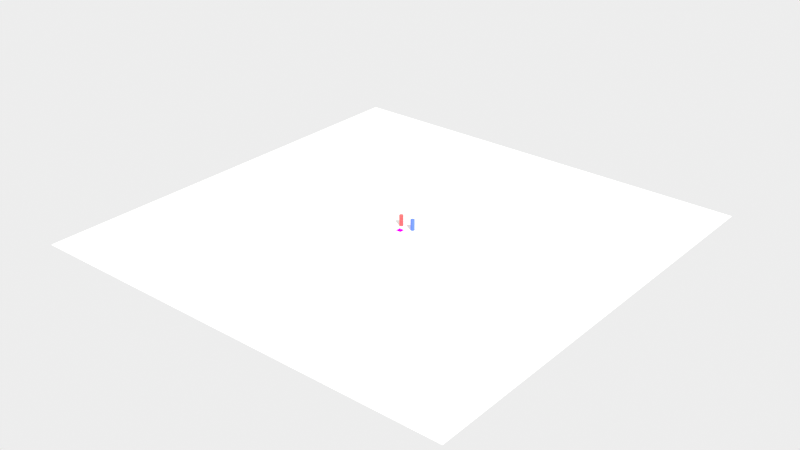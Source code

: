 # Source: scene.blend  (saved by Blender 5.2.45; exported with 4.5.12 LTS)
import bpy
from mathutils import Matrix  # noqa: F401  (used for matrix-valued properties, if any)

bpy.ops.wm.read_factory_settings(use_empty=True)
scene = bpy.context.scene
scene.name = 'Scene'

# ---- collections
col_collection = bpy.data.collections.new('Collection'); scene.collection.children.link(col_collection)

# ---- images (referenced by path relative to the original .blend; pixels are not part of the script)
import os
ASSET_DIR = os.environ.get("B2B_ASSET_DIR", "")  # directory of the original .blend (textures are referenced by path, not embedded)
HERE = os.path.dirname(os.path.abspath(__file__))  # packed textures are extracted next to this script under _unpacked/

def load_image(name, relpath, width, height, colorspace="sRGB"):
    """Load a texture the original file referenced (path relative to the .blend, or extracted next to this script)."""
    p = next((c for c in (os.path.join(HERE, relpath), os.path.join(ASSET_DIR, relpath)) if relpath and os.path.exists(c)), "")
    if p:
        img = bpy.data.images.load(p, check_existing=True)
        img.name = name
    else:  # same state as the original file: an image datablock whose file is absent (Cycles renders it pink)
        img = bpy.data.images.new(name, width, height)
        img.source = "FILE"
        img.filepath = "//" + (relpath or name)
    img.colorspace_settings.name = colorspace
    return img
img_marker_1_png = load_image('marker_1.png', 'marker_1.png', 1024, 1024, 'Non-Color')

# ---- materials (node trees are filled in below, after node groups)
mat_markermat = bpy.data.materials.new('MarkerMat')
mat_deskmat = bpy.data.materials.new('DeskMat')
mat_bottle_red_mat = bpy.data.materials.new('bottle_red_mat')
mat_bottle_blue_mat = bpy.data.materials.new('bottle_blue_mat')

# ---- material node trees
mat_markermat.use_nodes = True; mat_markermat.node_tree.nodes.clear()
_N = mat_markermat.node_tree.nodes; _L = mat_markermat.node_tree.links
n0 = _N.new('ShaderNodeTexImage'); n0.name = 'Image Texture'; n0.location = (0, 0)
n0.image = img_marker_1_png
n0.interpolation = 'Closest'
n1 = _N.new('ShaderNodeEmission'); n1.name = 'Emission'; n1.location = (0, 0)
n2 = _N.new('ShaderNodeOutputMaterial'); n2.name = 'Material Output'; n2.location = (0, 0)
_L.new(n0.outputs[0], n1.inputs[0])
_L.new(n1.outputs[0], n2.inputs[0])
n2.is_active_output = True
mat_deskmat.use_nodes = True; mat_deskmat.node_tree.nodes.clear()
_N = mat_deskmat.node_tree.nodes; _L = mat_deskmat.node_tree.links
n0 = _N.new('ShaderNodeBsdfPrincipled'); n0.name = 'Principled BSDF'; n0.location = (-200, 100)
n0.inputs[0].default_value = (0.9, 0.9, 0.88, 1.0)
n0.inputs[2].default_value = 0.2
n0.inputs[10].default_value = 0.005
n1 = _N.new('ShaderNodeOutputMaterial'); n1.name = 'Material Output'; n1.location = (200, 100)
_L.new(n0.outputs[0], n1.inputs[0])
n1.is_active_output = True
mat_bottle_red_mat.use_nodes = True; mat_bottle_red_mat.node_tree.nodes.clear()
_N = mat_bottle_red_mat.node_tree.nodes; _L = mat_bottle_red_mat.node_tree.links
n0 = _N.new('ShaderNodeBsdfPrincipled'); n0.name = 'Principled BSDF'; n0.location = (-200, 100)
n0.inputs[0].default_value = (0.85, 0.1, 0.1, 1.0)
n0.inputs[2].default_value = 0.3
n0.inputs[10].default_value = 0.005
n1 = _N.new('ShaderNodeOutputMaterial'); n1.name = 'Material Output'; n1.location = (200, 100)
_L.new(n0.outputs[0], n1.inputs[0])
n1.is_active_output = True
mat_bottle_blue_mat.use_nodes = True; mat_bottle_blue_mat.node_tree.nodes.clear()
_N = mat_bottle_blue_mat.node_tree.nodes; _L = mat_bottle_blue_mat.node_tree.links
n0 = _N.new('ShaderNodeBsdfPrincipled'); n0.name = 'Principled BSDF'; n0.location = (-200, 100)
n0.inputs[0].default_value = (0.1, 0.2, 0.85, 1.0)
n0.inputs[2].default_value = 0.3
n0.inputs[10].default_value = 0.005
n1 = _N.new('ShaderNodeOutputMaterial'); n1.name = 'Material Output'; n1.location = (200, 100)
_L.new(n0.outputs[0], n1.inputs[0])
n1.is_active_output = True

# ---- world
world_world_001 = bpy.data.worlds.new('World.001'); scene.world = world_world_001
world_world_001.use_nodes = True; world_world_001.node_tree.nodes.clear()
_N = world_world_001.node_tree.nodes; _L = world_world_001.node_tree.links
n0 = _N.new('ShaderNodeBackground'); n0.name = 'Background'; n0.location = (-200, 100)
n0.inputs[0].default_value = (0.85, 0.85, 0.85, 1.0)
n1 = _N.new('ShaderNodeOutputWorld'); n1.name = 'World Output'; n1.location = (200, 100)
_L.new(n0.outputs[0], n1.inputs[0])
n1.is_active_output = True

# ---- cameras
cam_realsense_d415 = bpy.data.cameras.new('RealSense_D415')
cam_realsense_d415.sensor_fit = 'HORIZONTAL'
cam_realsense_d415.clip_start = 0.05
cam_realsense_d415.clip_end = 20.0
cam_realsense_d415.lens = 26.02

# ---- lights
light_sun = bpy.data.lights.new('Sun', 'SUN')
light_sun.energy = 3.5

# ---- meshes
me_markermesh = bpy.data.meshes.new('MarkerMesh')
me_markermesh.from_pydata([(-0.062, -0.062, 0.001), (0.062, -0.062, 0.001), (0.062, 0.062, 0.001), (-0.062, 0.062, 0.001)], [], [(0, 1, 2, 3)])
_uv = me_markermesh.uv_layers.new(name='UVMap')
_uv.uv.foreach_set('vector', [0.0, 0.0, 1.0, 0.0, 1.0, 1.0, 0.0, 1.0])
me_markermesh.materials.append(mat_markermat)
me_markermesh.update()
me_plane = bpy.data.meshes.new('Plane')
me_plane.from_pydata([(-5.0, -5.0, 0.0), (5.0, -5.0, 0.0), (-5.0, 5.0, 0.0), (5.0, 5.0, 0.0)], [], [(0, 1, 3, 2)])
_uv = me_plane.uv_layers.new(name='UVMap')
_uv.uv.foreach_set('vector', [0.0, 0.0, 1.0, 0.0, 1.0, 1.0, 0.0, 1.0])
me_plane.materials.append(mat_deskmat)
me_plane.update()
me_cylinder = bpy.data.meshes.new('Cylinder')
me_cylinder.from_pydata([(0.0, 0.045, -0.1205), (0.0, 0.045, 0.1205), (0.004411, 0.04478, -0.1205), (0.004411, 0.04478, 0.1205), (0.008779, 0.04414, -0.1205), (0.008779, 0.04414, 0.1205), (0.01306, 0.04306, -0.1205), (0.01306, 0.04306, 0.1205), (0.01722, 0.04157, -0.1205), (0.01722, 0.04157, 0.1205), (0.02121, 0.03969, -0.1205), (0.02121, 0.03969, 0.1205), (0.025, 0.03742, -0.1205), (0.025, 0.03742, 0.1205), (0.02855, 0.03479, -0.1205), (0.02855, 0.03479, 0.1205), (0.03182, 0.03182, -0.1205), (0.03182, 0.03182, 0.1205), (0.03479, 0.02855, -0.1205), (0.03479, 0.02855, 0.1205), (0.03742, 0.025, -0.1205), (0.03742, 0.025, 0.1205), (0.03969, 0.02121, -0.1205), (0.03969, 0.02121, 0.1205), (0.04157, 0.01722, -0.1205), (0.04157, 0.01722, 0.1205), (0.04306, 0.01306, -0.1205), (0.04306, 0.01306, 0.1205), (0.04414, 0.008779, -0.1205), (0.04414, 0.008779, 0.1205), (0.04478, 0.004411, -0.1205), (0.04478, 0.004411, 0.1205), (0.045, 0.0, -0.1205), (0.045, 0.0, 0.1205), (0.04478, -0.004411, -0.1205), (0.04478, -0.004411, 0.1205), (0.04414, -0.008779, -0.1205), (0.04414, -0.008779, 0.1205), (0.04306, -0.01306, -0.1205), (0.04306, -0.01306, 0.1205), (0.04157, -0.01722, -0.1205), (0.04157, -0.01722, 0.1205), (0.03969, -0.02121, -0.1205), (0.03969, -0.02121, 0.1205), (0.03742, -0.025, -0.1205), (0.03742, -0.025, 0.1205), (0.03479, -0.02855, -0.1205), (0.03479, -0.02855, 0.1205), (0.03182, -0.03182, -0.1205), (0.03182, -0.03182, 0.1205), (0.02855, -0.03479, -0.1205), (0.02855, -0.03479, 0.1205), (0.025, -0.03742, -0.1205), (0.025, -0.03742, 0.1205), (0.02121, -0.03969, -0.1205), (0.02121, -0.03969, 0.1205), (0.01722, -0.04157, -0.1205), (0.01722, -0.04157, 0.1205), (0.01306, -0.04306, -0.1205), (0.01306, -0.04306, 0.1205), (0.008779, -0.04414, -0.1205), (0.008779, -0.04414, 0.1205), (0.004411, -0.04478, -0.1205), (0.004411, -0.04478, 0.1205), (0.0, -0.045, -0.1205), (0.0, -0.045, 0.1205), (-0.004411, -0.04478, -0.1205), (-0.004411, -0.04478, 0.1205), (-0.008779, -0.04414, -0.1205), (-0.008779, -0.04414, 0.1205), (-0.01306, -0.04306, -0.1205), (-0.01306, -0.04306, 0.1205), (-0.01722, -0.04157, -0.1205), (-0.01722, -0.04157, 0.1205), (-0.02121, -0.03969, -0.1205), (-0.02121, -0.03969, 0.1205), (-0.025, -0.03742, -0.1205), (-0.025, -0.03742, 0.1205), (-0.02855, -0.03479, -0.1205), (-0.02855, -0.03479, 0.1205), (-0.03182, -0.03182, -0.1205), (-0.03182, -0.03182, 0.1205), (-0.03479, -0.02855, -0.1205), (-0.03479, -0.02855, 0.1205), (-0.03742, -0.025, -0.1205), (-0.03742, -0.025, 0.1205), (-0.03969, -0.02121, -0.1205), (-0.03969, -0.02121, 0.1205), (-0.04157, -0.01722, -0.1205), (-0.04157, -0.01722, 0.1205), (-0.04306, -0.01306, -0.1205), (-0.04306, -0.01306, 0.1205), (-0.04414, -0.008779, -0.1205), (-0.04414, -0.008779, 0.1205), (-0.04478, -0.004411, -0.1205), (-0.04478, -0.004411, 0.1205), (-0.045, 0.0, -0.1205), (-0.045, 0.0, 0.1205), (-0.04478, 0.004411, -0.1205), (-0.04478, 0.004411, 0.1205), (-0.04414, 0.008779, -0.1205), (-0.04414, 0.008779, 0.1205), (-0.04306, 0.01306, -0.1205), (-0.04306, 0.01306, 0.1205), (-0.04157, 0.01722, -0.1205), (-0.04157, 0.01722, 0.1205), (-0.03969, 0.02121, -0.1205), (-0.03969, 0.02121, 0.1205), (-0.03742, 0.025, -0.1205), (-0.03742, 0.025, 0.1205), (-0.03479, 0.02855, -0.1205), (-0.03479, 0.02855, 0.1205), (-0.03182, 0.03182, -0.1205), (-0.03182, 0.03182, 0.1205), (-0.02855, 0.03479, -0.1205), (-0.02855, 0.03479, 0.1205), (-0.025, 0.03742, -0.1205), (-0.025, 0.03742, 0.1205), (-0.02121, 0.03969, -0.1205), (-0.02121, 0.03969, 0.1205), (-0.01722, 0.04157, -0.1205), (-0.01722, 0.04157, 0.1205), (-0.01306, 0.04306, -0.1205), (-0.01306, 0.04306, 0.1205), (-0.008779, 0.04414, -0.1205), (-0.008779, 0.04414, 0.1205), (-0.004411, 0.04478, -0.1205), (-0.004411, 0.04478, 0.1205)], [], [(0, 1, 3, 2), (2, 3, 5, 4), (4, 5, 7, 6), (6, 7, 9, 8), (8, 9, 11, 10), (10, 11, 13, 12), (12, 13, 15, 14), (14, 15, 17, 16), (16, 17, 19, 18), (18, 19, 21, 20), (20, 21, 23, 22), (22, 23, 25, 24), (24, 25, 27, 26), (26, 27, 29, 28), (28, 29, 31, 30), (30, 31, 33, 32), (32, 33, 35, 34), (34, 35, 37, 36), (36, 37, 39, 38), (38, 39, 41, 40), (40, 41, 43, 42), (42, 43, 45, 44), (44, 45, 47, 46), (46, 47, 49, 48), (48, 49, 51, 50), (50, 51, 53, 52), (52, 53, 55, 54), (54, 55, 57, 56), (56, 57, 59, 58), (58, 59, 61, 60), (60, 61, 63, 62), (62, 63, 65, 64), (64, 65, 67, 66), (66, 67, 69, 68), (68, 69, 71, 70), (70, 71, 73, 72), (72, 73, 75, 74), (74, 75, 77, 76), (76, 77, 79, 78), (78, 79, 81, 80), (80, 81, 83, 82), (82, 83, 85, 84), (84, 85, 87, 86), (86, 87, 89, 88), (88, 89, 91, 90), (90, 91, 93, 92), (92, 93, 95, 94), (94, 95, 97, 96), (96, 97, 99, 98), (98, 99, 101, 100), (100, 101, 103, 102), (102, 103, 105, 104), (104, 105, 107, 106), (106, 107, 109, 108), (108, 109, 111, 110), (110, 111, 113, 112), (112, 113, 115, 114), (114, 115, 117, 116), (116, 117, 119, 118), (118, 119, 121, 120), (120, 121, 123, 122), (122, 123, 125, 124), (3, 1, 127, 125, 123, 121, 119, 117, 115, 113, 111, 109, 107, 105, 103, 101, 99, 97, 95, 93, 91, 89, 87, 85, 83, 81, 79, 77, 75, 73, 71, 69, 67, 65, 63, 61, 59, 57, 55, 53, 51, 49, 47, 45, 43, 41, 39, 37, 35, 33, 31, 29, 27, 25, 23, 21, 19, 17, 15, 13, 11, 9, 7, 5), (124, 125, 127, 126), (126, 127, 1, 0), (0, 2, 4, 6, 8, 10, 12, 14, 16, 18, 20, 22, 24, 26, 28, 30, 32, 34, 36, 38, 40, 42, 44, 46, 48, 50, 52, 54, 56, 58, 60, 62, 64, 66, 68, 70, 72, 74, 76, 78, 80, 82, 84, 86, 88, 90, 92, 94, 96, 98, 100, 102, 104, 106, 108, 110, 112, 114, 116, 118, 120, 122, 124, 126)])
_uv = me_cylinder.uv_layers.new(name='UVMap')
_uv.uv.foreach_set('vector', [1.0, 0.5, 1.0, 1.0, 0.9844, 1.0, 0.9844, 0.5, 0.9844, 0.5, 0.9844, 1.0, 0.9688, 1.0, 0.9688, 0.5, 0.9688, 0.5, 0.9688, 1.0, 0.9531, 1.0, 0.9531, 0.5, 0.9531, 0.5, 0.9531, 1.0, 0.9375, 1.0, 0.9375, 0.5, 0.9375, 0.5, 0.9375, 1.0, 0.9219, 1.0, 0.9219, 0.5, 0.9219, 0.5, 0.9219, 1.0, 0.9062, 1.0, 0.9062, 0.5, 0.9062, 0.5, 0.9062, 1.0, 0.8906, 1.0, 0.8906, 0.5, 0.8906, 0.5, 0.8906, 1.0, 0.875, 1.0, 0.875, 0.5, 0.875, 0.5, 0.875, 1.0, 0.8594, 1.0, 0.8594, 0.5, 0.8594, 0.5, 0.8594, 1.0, 0.8438, 1.0, 0.8438, 0.5, 0.8438, 0.5, 0.8438, 1.0, 0.8281, 1.0, 0.8281, 0.5, 0.8281, 0.5, 0.8281, 1.0, 0.8125, 1.0, 0.8125, 0.5, 0.8125, 0.5, 0.8125, 1.0, 0.7969, 1.0, 0.7969, 0.5, 0.7969, 0.5, 0.7969, 1.0, 0.7812, 1.0, 0.7812, 0.5, 0.7812, 0.5, 0.7812, 1.0, 0.7656, 1.0, 0.7656, 0.5, 0.7656, 0.5, 0.7656, 1.0, 0.75, 1.0, 0.75, 0.5, 0.75, 0.5, 0.75, 1.0, 0.7344, 1.0, 0.7344, 0.5, 0.7344, 0.5, 0.7344, 1.0, 0.7188, 1.0, 0.7188, 0.5, 0.7188, 0.5, 0.7188, 1.0, 0.7031, 1.0, 0.7031, 0.5, 0.7031, 0.5, 0.7031, 1.0, 0.6875, 1.0, 0.6875, 0.5, 0.6875, 0.5, 0.6875, 1.0, 0.6719, 1.0, 0.6719, 0.5, 0.6719, 0.5, 0.6719, 1.0, 0.6562, 1.0, 0.6562, 0.5, 0.6562, 0.5, 0.6562, 1.0, 0.6406, 1.0, 0.6406, 0.5, 0.6406, 0.5, 0.6406, 1.0, 0.625, 1.0, 0.625, 0.5, 0.625, 0.5, 0.625, 1.0, 0.6094, 1.0, 0.6094, 0.5, 0.6094, 0.5, 0.6094, 1.0, 0.5938, 1.0, 0.5938, 0.5, 0.5938, 0.5, 0.5938, 1.0, 0.5781, 1.0, 0.5781, 0.5, 0.5781, 0.5, 0.5781, 1.0, 0.5625, 1.0, 0.5625, 0.5, 0.5625, 0.5, 0.5625, 1.0, 0.5469, 1.0, 0.5469, 0.5, 0.5469, 0.5, 0.5469, 1.0, 0.5312, 1.0, 0.5312, 0.5, 0.5312, 0.5, 0.5312, 1.0, 0.5156, 1.0, 0.5156, 0.5, 0.5156, 0.5, 0.5156, 1.0, 0.5, 1.0, 0.5, 0.5, 0.5, 0.5, 0.5, 1.0, 0.4844, 1.0, 0.4844, 0.5, 0.4844, 0.5, 0.4844, 1.0, 0.4688, 1.0, 0.4688, 0.5, 0.4688, 0.5, 0.4688, 1.0, 0.4531, 1.0, 0.4531, 0.5, 0.4531, 0.5, 0.4531, 1.0, 0.4375, 1.0, 0.4375, 0.5, 0.4375, 0.5, 0.4375, 1.0, 0.4219, 1.0, 0.4219, 0.5, 0.4219, 0.5, 0.4219, 1.0, 0.4062, 1.0, 0.4062, 0.5, 0.4062, 0.5, 0.4062, 1.0, 0.3906, 1.0, 0.3906, 0.5, 0.3906, 0.5, 0.3906, 1.0, 0.375, 1.0, 0.375, 0.5, 0.375, 0.5, 0.375, 1.0, 0.3594, 1.0, 0.3594, 0.5, 0.3594, 0.5, 0.3594, 1.0, 0.3438, 1.0, 0.3438, 0.5, 0.3438, 0.5, 0.3438, 1.0, 0.3281, 1.0, 0.3281, 0.5, 0.3281, 0.5, 0.3281, 1.0, 0.3125, 1.0, 0.3125, 0.5, 0.3125, 0.5, 0.3125, 1.0, 0.2969, 1.0, 0.2969, 0.5, 0.2969, 0.5, 0.2969, 1.0, 0.2812, 1.0, 0.2812, 0.5, 0.2812, 0.5, 0.2812, 1.0, 0.2656, 1.0, 0.2656, 0.5, 0.2656, 0.5, 0.2656, 1.0, 0.25, 1.0, 0.25, 0.5, 0.25, 0.5, 0.25, 1.0, 0.2344, 1.0, 0.2344, 0.5, 0.2344, 0.5, 0.2344, 1.0, 0.2188, 1.0, 0.2188, 0.5, 0.2188, 0.5, 0.2188, 1.0, 0.2031, 1.0, 0.2031, 0.5, 0.2031, 0.5, 0.2031, 1.0, 0.1875, 1.0, 0.1875, 0.5, 0.1875, 0.5, 0.1875, 1.0, 0.1719, 1.0, 0.1719, 0.5, 0.1719, 0.5, 0.1719, 1.0, 0.1562, 1.0, 0.1562, 0.5, 0.1562, 0.5, 0.1562, 1.0, 0.1406, 1.0, 0.1406, 0.5, 0.1406, 0.5, 0.1406, 1.0, 0.125, 1.0, 0.125, 0.5, 0.125, 0.5, 0.125, 1.0, 0.1094, 1.0, 0.1094, 0.5, 0.1094, 0.5, 0.1094, 1.0, 0.09375, 1.0, 0.09375, 0.5, 0.09375, 0.5, 0.09375, 1.0, 0.07812, 1.0, 0.07812, 0.5, 0.07812, 0.5, 0.07812, 1.0, 0.0625, 1.0, 0.0625, 0.5, 0.0625, 0.5, 0.0625, 1.0, 0.04688, 1.0, 0.04688, 0.5, 0.04688, 0.5, 0.04688, 1.0, 0.03125, 1.0, 0.03125, 0.5, 0.2735, 0.4888, 0.25, 0.49, 0.2265, 0.4888, 0.2032, 0.4854, 0.1803, 0.4797, 0.1582, 0.4717, 0.1369, 0.4617, 0.1167, 0.4496, 0.09775, 0.4355, 0.08029, 0.4197, 0.06448, 0.4023, 0.05045, 0.3833, 0.03834, 0.3631, 0.02827, 0.3418, 0.02033, 0.3197, 0.01461, 0.2968, 0.01116, 0.2735, 0.01, 0.25, 0.01116, 0.2265, 0.01461, 0.2032, 0.02033, 0.1803, 0.02827, 0.1582, 0.03834, 0.1369, 0.05045, 0.1167, 0.06448, 0.09775, 0.08029, 0.08029, 0.09775, 0.06448, 0.1167, 0.05045, 0.1369, 0.03834, 0.1582, 0.02827, 0.1803, 0.02033, 0.2032, 0.01461, 0.2265, 0.01116, 0.25, 0.01, 0.2735, 0.01116, 0.2968, 0.01461, 0.3197, 0.02033, 0.3418, 0.02827, 0.3631, 0.03834, 0.3833, 0.05045, 0.4023, 0.06448, 0.4197, 0.08029, 0.4355, 0.09775, 0.4496, 0.1167, 0.4617, 0.1369, 0.4717, 0.1582, 0.4797, 0.1803, 0.4854, 0.2032, 0.4888, 0.2265, 0.49, 0.25, 0.4888, 0.2735, 0.4854, 0.2968, 0.4797, 0.3197, 0.4717, 0.3418, 0.4617, 0.3631, 0.4496, 0.3833, 0.4355, 0.4023, 0.4197, 0.4197, 0.4023, 0.4355, 0.3833, 0.4496, 0.3631, 0.4617, 0.3418, 0.4717, 0.3197, 0.4797, 0.2968, 0.4854, 0.03125, 0.5, 0.03125, 1.0, 0.01562, 1.0, 0.01562, 0.5, 0.01562, 0.5, 0.01562, 1.0, 0.0, 1.0, 0.0, 0.5, 0.75, 0.49, 0.7735, 0.4888, 0.7968, 0.4854, 0.8197, 0.4797, 0.8418, 0.4717, 0.8631, 0.4617, 0.8833, 0.4496, 0.9023, 0.4355, 0.9197, 0.4197, 0.9355, 0.4023, 0.9496, 0.3833, 0.9617, 0.3631, 0.9717, 0.3418, 0.9797, 0.3197, 0.9854, 0.2968, 0.9888, 0.2735, 0.99, 0.25, 0.9888, 0.2265, 0.9854, 0.2032, 0.9797, 0.1803, 0.9717, 0.1582, 0.9617, 0.1369, 0.9496, 0.1167, 0.9355, 0.09775, 0.9197, 0.08029, 0.9023, 0.06448, 0.8833, 0.05045, 0.8631, 0.03834, 0.8418, 0.02827, 0.8197, 0.02033, 0.7968, 0.01461, 0.7735, 0.01116, 0.75, 0.01, 0.7265, 0.01116, 0.7032, 0.01461, 0.6803, 0.02033, 0.6582, 0.02827, 0.6369, 0.03834, 0.6167, 0.05045, 0.5977, 0.06448, 0.5803, 0.08029, 0.5645, 0.09775, 0.5504, 0.1167, 0.5383, 0.1369, 0.5283, 0.1582, 0.5203, 0.1803, 0.5146, 0.2032, 0.5112, 0.2265, 0.51, 0.25, 0.5112, 0.2735, 0.5146, 0.2968, 0.5203, 0.3197, 0.5283, 0.3418, 0.5383, 0.3631, 0.5504, 0.3833, 0.5645, 0.4023, 0.5803, 0.4197, 0.5977, 0.4355, 0.6167, 0.4496, 0.6369, 0.4617, 0.6582, 0.4717, 0.6803, 0.4797, 0.7032, 0.4854, 0.7265, 0.4888])
me_cylinder.materials.append(mat_bottle_red_mat)
me_cylinder.update()
me_cylinder_001 = bpy.data.meshes.new('Cylinder.001')
me_cylinder_001.from_pydata([(0.0, 0.045, -0.1205), (0.0, 0.045, 0.1205), (0.004411, 0.04478, -0.1205), (0.004411, 0.04478, 0.1205), (0.008779, 0.04414, -0.1205), (0.008779, 0.04414, 0.1205), (0.01306, 0.04306, -0.1205), (0.01306, 0.04306, 0.1205), (0.01722, 0.04157, -0.1205), (0.01722, 0.04157, 0.1205), (0.02121, 0.03969, -0.1205), (0.02121, 0.03969, 0.1205), (0.025, 0.03742, -0.1205), (0.025, 0.03742, 0.1205), (0.02855, 0.03479, -0.1205), (0.02855, 0.03479, 0.1205), (0.03182, 0.03182, -0.1205), (0.03182, 0.03182, 0.1205), (0.03479, 0.02855, -0.1205), (0.03479, 0.02855, 0.1205), (0.03742, 0.025, -0.1205), (0.03742, 0.025, 0.1205), (0.03969, 0.02121, -0.1205), (0.03969, 0.02121, 0.1205), (0.04157, 0.01722, -0.1205), (0.04157, 0.01722, 0.1205), (0.04306, 0.01306, -0.1205), (0.04306, 0.01306, 0.1205), (0.04414, 0.008779, -0.1205), (0.04414, 0.008779, 0.1205), (0.04478, 0.004411, -0.1205), (0.04478, 0.004411, 0.1205), (0.045, 0.0, -0.1205), (0.045, 0.0, 0.1205), (0.04478, -0.004411, -0.1205), (0.04478, -0.004411, 0.1205), (0.04414, -0.008779, -0.1205), (0.04414, -0.008779, 0.1205), (0.04306, -0.01306, -0.1205), (0.04306, -0.01306, 0.1205), (0.04157, -0.01722, -0.1205), (0.04157, -0.01722, 0.1205), (0.03969, -0.02121, -0.1205), (0.03969, -0.02121, 0.1205), (0.03742, -0.025, -0.1205), (0.03742, -0.025, 0.1205), (0.03479, -0.02855, -0.1205), (0.03479, -0.02855, 0.1205), (0.03182, -0.03182, -0.1205), (0.03182, -0.03182, 0.1205), (0.02855, -0.03479, -0.1205), (0.02855, -0.03479, 0.1205), (0.025, -0.03742, -0.1205), (0.025, -0.03742, 0.1205), (0.02121, -0.03969, -0.1205), (0.02121, -0.03969, 0.1205), (0.01722, -0.04157, -0.1205), (0.01722, -0.04157, 0.1205), (0.01306, -0.04306, -0.1205), (0.01306, -0.04306, 0.1205), (0.008779, -0.04414, -0.1205), (0.008779, -0.04414, 0.1205), (0.004411, -0.04478, -0.1205), (0.004411, -0.04478, 0.1205), (0.0, -0.045, -0.1205), (0.0, -0.045, 0.1205), (-0.004411, -0.04478, -0.1205), (-0.004411, -0.04478, 0.1205), (-0.008779, -0.04414, -0.1205), (-0.008779, -0.04414, 0.1205), (-0.01306, -0.04306, -0.1205), (-0.01306, -0.04306, 0.1205), (-0.01722, -0.04157, -0.1205), (-0.01722, -0.04157, 0.1205), (-0.02121, -0.03969, -0.1205), (-0.02121, -0.03969, 0.1205), (-0.025, -0.03742, -0.1205), (-0.025, -0.03742, 0.1205), (-0.02855, -0.03479, -0.1205), (-0.02855, -0.03479, 0.1205), (-0.03182, -0.03182, -0.1205), (-0.03182, -0.03182, 0.1205), (-0.03479, -0.02855, -0.1205), (-0.03479, -0.02855, 0.1205), (-0.03742, -0.025, -0.1205), (-0.03742, -0.025, 0.1205), (-0.03969, -0.02121, -0.1205), (-0.03969, -0.02121, 0.1205), (-0.04157, -0.01722, -0.1205), (-0.04157, -0.01722, 0.1205), (-0.04306, -0.01306, -0.1205), (-0.04306, -0.01306, 0.1205), (-0.04414, -0.008779, -0.1205), (-0.04414, -0.008779, 0.1205), (-0.04478, -0.004411, -0.1205), (-0.04478, -0.004411, 0.1205), (-0.045, 0.0, -0.1205), (-0.045, 0.0, 0.1205), (-0.04478, 0.004411, -0.1205), (-0.04478, 0.004411, 0.1205), (-0.04414, 0.008779, -0.1205), (-0.04414, 0.008779, 0.1205), (-0.04306, 0.01306, -0.1205), (-0.04306, 0.01306, 0.1205), (-0.04157, 0.01722, -0.1205), (-0.04157, 0.01722, 0.1205), (-0.03969, 0.02121, -0.1205), (-0.03969, 0.02121, 0.1205), (-0.03742, 0.025, -0.1205), (-0.03742, 0.025, 0.1205), (-0.03479, 0.02855, -0.1205), (-0.03479, 0.02855, 0.1205), (-0.03182, 0.03182, -0.1205), (-0.03182, 0.03182, 0.1205), (-0.02855, 0.03479, -0.1205), (-0.02855, 0.03479, 0.1205), (-0.025, 0.03742, -0.1205), (-0.025, 0.03742, 0.1205), (-0.02121, 0.03969, -0.1205), (-0.02121, 0.03969, 0.1205), (-0.01722, 0.04157, -0.1205), (-0.01722, 0.04157, 0.1205), (-0.01306, 0.04306, -0.1205), (-0.01306, 0.04306, 0.1205), (-0.008779, 0.04414, -0.1205), (-0.008779, 0.04414, 0.1205), (-0.004411, 0.04478, -0.1205), (-0.004411, 0.04478, 0.1205)], [], [(0, 1, 3, 2), (2, 3, 5, 4), (4, 5, 7, 6), (6, 7, 9, 8), (8, 9, 11, 10), (10, 11, 13, 12), (12, 13, 15, 14), (14, 15, 17, 16), (16, 17, 19, 18), (18, 19, 21, 20), (20, 21, 23, 22), (22, 23, 25, 24), (24, 25, 27, 26), (26, 27, 29, 28), (28, 29, 31, 30), (30, 31, 33, 32), (32, 33, 35, 34), (34, 35, 37, 36), (36, 37, 39, 38), (38, 39, 41, 40), (40, 41, 43, 42), (42, 43, 45, 44), (44, 45, 47, 46), (46, 47, 49, 48), (48, 49, 51, 50), (50, 51, 53, 52), (52, 53, 55, 54), (54, 55, 57, 56), (56, 57, 59, 58), (58, 59, 61, 60), (60, 61, 63, 62), (62, 63, 65, 64), (64, 65, 67, 66), (66, 67, 69, 68), (68, 69, 71, 70), (70, 71, 73, 72), (72, 73, 75, 74), (74, 75, 77, 76), (76, 77, 79, 78), (78, 79, 81, 80), (80, 81, 83, 82), (82, 83, 85, 84), (84, 85, 87, 86), (86, 87, 89, 88), (88, 89, 91, 90), (90, 91, 93, 92), (92, 93, 95, 94), (94, 95, 97, 96), (96, 97, 99, 98), (98, 99, 101, 100), (100, 101, 103, 102), (102, 103, 105, 104), (104, 105, 107, 106), (106, 107, 109, 108), (108, 109, 111, 110), (110, 111, 113, 112), (112, 113, 115, 114), (114, 115, 117, 116), (116, 117, 119, 118), (118, 119, 121, 120), (120, 121, 123, 122), (122, 123, 125, 124), (3, 1, 127, 125, 123, 121, 119, 117, 115, 113, 111, 109, 107, 105, 103, 101, 99, 97, 95, 93, 91, 89, 87, 85, 83, 81, 79, 77, 75, 73, 71, 69, 67, 65, 63, 61, 59, 57, 55, 53, 51, 49, 47, 45, 43, 41, 39, 37, 35, 33, 31, 29, 27, 25, 23, 21, 19, 17, 15, 13, 11, 9, 7, 5), (124, 125, 127, 126), (126, 127, 1, 0), (0, 2, 4, 6, 8, 10, 12, 14, 16, 18, 20, 22, 24, 26, 28, 30, 32, 34, 36, 38, 40, 42, 44, 46, 48, 50, 52, 54, 56, 58, 60, 62, 64, 66, 68, 70, 72, 74, 76, 78, 80, 82, 84, 86, 88, 90, 92, 94, 96, 98, 100, 102, 104, 106, 108, 110, 112, 114, 116, 118, 120, 122, 124, 126)])
_uv = me_cylinder_001.uv_layers.new(name='UVMap')
_uv.uv.foreach_set('vector', [1.0, 0.5, 1.0, 1.0, 0.9844, 1.0, 0.9844, 0.5, 0.9844, 0.5, 0.9844, 1.0, 0.9688, 1.0, 0.9688, 0.5, 0.9688, 0.5, 0.9688, 1.0, 0.9531, 1.0, 0.9531, 0.5, 0.9531, 0.5, 0.9531, 1.0, 0.9375, 1.0, 0.9375, 0.5, 0.9375, 0.5, 0.9375, 1.0, 0.9219, 1.0, 0.9219, 0.5, 0.9219, 0.5, 0.9219, 1.0, 0.9062, 1.0, 0.9062, 0.5, 0.9062, 0.5, 0.9062, 1.0, 0.8906, 1.0, 0.8906, 0.5, 0.8906, 0.5, 0.8906, 1.0, 0.875, 1.0, 0.875, 0.5, 0.875, 0.5, 0.875, 1.0, 0.8594, 1.0, 0.8594, 0.5, 0.8594, 0.5, 0.8594, 1.0, 0.8438, 1.0, 0.8438, 0.5, 0.8438, 0.5, 0.8438, 1.0, 0.8281, 1.0, 0.8281, 0.5, 0.8281, 0.5, 0.8281, 1.0, 0.8125, 1.0, 0.8125, 0.5, 0.8125, 0.5, 0.8125, 1.0, 0.7969, 1.0, 0.7969, 0.5, 0.7969, 0.5, 0.7969, 1.0, 0.7812, 1.0, 0.7812, 0.5, 0.7812, 0.5, 0.7812, 1.0, 0.7656, 1.0, 0.7656, 0.5, 0.7656, 0.5, 0.7656, 1.0, 0.75, 1.0, 0.75, 0.5, 0.75, 0.5, 0.75, 1.0, 0.7344, 1.0, 0.7344, 0.5, 0.7344, 0.5, 0.7344, 1.0, 0.7188, 1.0, 0.7188, 0.5, 0.7188, 0.5, 0.7188, 1.0, 0.7031, 1.0, 0.7031, 0.5, 0.7031, 0.5, 0.7031, 1.0, 0.6875, 1.0, 0.6875, 0.5, 0.6875, 0.5, 0.6875, 1.0, 0.6719, 1.0, 0.6719, 0.5, 0.6719, 0.5, 0.6719, 1.0, 0.6562, 1.0, 0.6562, 0.5, 0.6562, 0.5, 0.6562, 1.0, 0.6406, 1.0, 0.6406, 0.5, 0.6406, 0.5, 0.6406, 1.0, 0.625, 1.0, 0.625, 0.5, 0.625, 0.5, 0.625, 1.0, 0.6094, 1.0, 0.6094, 0.5, 0.6094, 0.5, 0.6094, 1.0, 0.5938, 1.0, 0.5938, 0.5, 0.5938, 0.5, 0.5938, 1.0, 0.5781, 1.0, 0.5781, 0.5, 0.5781, 0.5, 0.5781, 1.0, 0.5625, 1.0, 0.5625, 0.5, 0.5625, 0.5, 0.5625, 1.0, 0.5469, 1.0, 0.5469, 0.5, 0.5469, 0.5, 0.5469, 1.0, 0.5312, 1.0, 0.5312, 0.5, 0.5312, 0.5, 0.5312, 1.0, 0.5156, 1.0, 0.5156, 0.5, 0.5156, 0.5, 0.5156, 1.0, 0.5, 1.0, 0.5, 0.5, 0.5, 0.5, 0.5, 1.0, 0.4844, 1.0, 0.4844, 0.5, 0.4844, 0.5, 0.4844, 1.0, 0.4688, 1.0, 0.4688, 0.5, 0.4688, 0.5, 0.4688, 1.0, 0.4531, 1.0, 0.4531, 0.5, 0.4531, 0.5, 0.4531, 1.0, 0.4375, 1.0, 0.4375, 0.5, 0.4375, 0.5, 0.4375, 1.0, 0.4219, 1.0, 0.4219, 0.5, 0.4219, 0.5, 0.4219, 1.0, 0.4062, 1.0, 0.4062, 0.5, 0.4062, 0.5, 0.4062, 1.0, 0.3906, 1.0, 0.3906, 0.5, 0.3906, 0.5, 0.3906, 1.0, 0.375, 1.0, 0.375, 0.5, 0.375, 0.5, 0.375, 1.0, 0.3594, 1.0, 0.3594, 0.5, 0.3594, 0.5, 0.3594, 1.0, 0.3438, 1.0, 0.3438, 0.5, 0.3438, 0.5, 0.3438, 1.0, 0.3281, 1.0, 0.3281, 0.5, 0.3281, 0.5, 0.3281, 1.0, 0.3125, 1.0, 0.3125, 0.5, 0.3125, 0.5, 0.3125, 1.0, 0.2969, 1.0, 0.2969, 0.5, 0.2969, 0.5, 0.2969, 1.0, 0.2812, 1.0, 0.2812, 0.5, 0.2812, 0.5, 0.2812, 1.0, 0.2656, 1.0, 0.2656, 0.5, 0.2656, 0.5, 0.2656, 1.0, 0.25, 1.0, 0.25, 0.5, 0.25, 0.5, 0.25, 1.0, 0.2344, 1.0, 0.2344, 0.5, 0.2344, 0.5, 0.2344, 1.0, 0.2188, 1.0, 0.2188, 0.5, 0.2188, 0.5, 0.2188, 1.0, 0.2031, 1.0, 0.2031, 0.5, 0.2031, 0.5, 0.2031, 1.0, 0.1875, 1.0, 0.1875, 0.5, 0.1875, 0.5, 0.1875, 1.0, 0.1719, 1.0, 0.1719, 0.5, 0.1719, 0.5, 0.1719, 1.0, 0.1562, 1.0, 0.1562, 0.5, 0.1562, 0.5, 0.1562, 1.0, 0.1406, 1.0, 0.1406, 0.5, 0.1406, 0.5, 0.1406, 1.0, 0.125, 1.0, 0.125, 0.5, 0.125, 0.5, 0.125, 1.0, 0.1094, 1.0, 0.1094, 0.5, 0.1094, 0.5, 0.1094, 1.0, 0.09375, 1.0, 0.09375, 0.5, 0.09375, 0.5, 0.09375, 1.0, 0.07812, 1.0, 0.07812, 0.5, 0.07812, 0.5, 0.07812, 1.0, 0.0625, 1.0, 0.0625, 0.5, 0.0625, 0.5, 0.0625, 1.0, 0.04688, 1.0, 0.04688, 0.5, 0.04688, 0.5, 0.04688, 1.0, 0.03125, 1.0, 0.03125, 0.5, 0.2735, 0.4888, 0.25, 0.49, 0.2265, 0.4888, 0.2032, 0.4854, 0.1803, 0.4797, 0.1582, 0.4717, 0.1369, 0.4617, 0.1167, 0.4496, 0.09775, 0.4355, 0.08029, 0.4197, 0.06448, 0.4023, 0.05045, 0.3833, 0.03834, 0.3631, 0.02827, 0.3418, 0.02033, 0.3197, 0.01461, 0.2968, 0.01116, 0.2735, 0.01, 0.25, 0.01116, 0.2265, 0.01461, 0.2032, 0.02033, 0.1803, 0.02827, 0.1582, 0.03834, 0.1369, 0.05045, 0.1167, 0.06448, 0.09775, 0.08029, 0.08029, 0.09775, 0.06448, 0.1167, 0.05045, 0.1369, 0.03834, 0.1582, 0.02827, 0.1803, 0.02033, 0.2032, 0.01461, 0.2265, 0.01116, 0.25, 0.01, 0.2735, 0.01116, 0.2968, 0.01461, 0.3197, 0.02033, 0.3418, 0.02827, 0.3631, 0.03834, 0.3833, 0.05045, 0.4023, 0.06448, 0.4197, 0.08029, 0.4355, 0.09775, 0.4496, 0.1167, 0.4617, 0.1369, 0.4717, 0.1582, 0.4797, 0.1803, 0.4854, 0.2032, 0.4888, 0.2265, 0.49, 0.25, 0.4888, 0.2735, 0.4854, 0.2968, 0.4797, 0.3197, 0.4717, 0.3418, 0.4617, 0.3631, 0.4496, 0.3833, 0.4355, 0.4023, 0.4197, 0.4197, 0.4023, 0.4355, 0.3833, 0.4496, 0.3631, 0.4617, 0.3418, 0.4717, 0.3197, 0.4797, 0.2968, 0.4854, 0.03125, 0.5, 0.03125, 1.0, 0.01562, 1.0, 0.01562, 0.5, 0.01562, 0.5, 0.01562, 1.0, 0.0, 1.0, 0.0, 0.5, 0.75, 0.49, 0.7735, 0.4888, 0.7968, 0.4854, 0.8197, 0.4797, 0.8418, 0.4717, 0.8631, 0.4617, 0.8833, 0.4496, 0.9023, 0.4355, 0.9197, 0.4197, 0.9355, 0.4023, 0.9496, 0.3833, 0.9617, 0.3631, 0.9717, 0.3418, 0.9797, 0.3197, 0.9854, 0.2968, 0.9888, 0.2735, 0.99, 0.25, 0.9888, 0.2265, 0.9854, 0.2032, 0.9797, 0.1803, 0.9717, 0.1582, 0.9617, 0.1369, 0.9496, 0.1167, 0.9355, 0.09775, 0.9197, 0.08029, 0.9023, 0.06448, 0.8833, 0.05045, 0.8631, 0.03834, 0.8418, 0.02827, 0.8197, 0.02033, 0.7968, 0.01461, 0.7735, 0.01116, 0.75, 0.01, 0.7265, 0.01116, 0.7032, 0.01461, 0.6803, 0.02033, 0.6582, 0.02827, 0.6369, 0.03834, 0.6167, 0.05045, 0.5977, 0.06448, 0.5803, 0.08029, 0.5645, 0.09775, 0.5504, 0.1167, 0.5383, 0.1369, 0.5283, 0.1582, 0.5203, 0.1803, 0.5146, 0.2032, 0.5112, 0.2265, 0.51, 0.25, 0.5112, 0.2735, 0.5146, 0.2968, 0.5203, 0.3197, 0.5283, 0.3418, 0.5383, 0.3631, 0.5504, 0.3833, 0.5645, 0.4023, 0.5803, 0.4197, 0.5977, 0.4355, 0.6167, 0.4496, 0.6369, 0.4617, 0.6582, 0.4717, 0.6803, 0.4797, 0.7032, 0.4854, 0.7265, 0.4888])
me_cylinder_001.materials.append(mat_bottle_blue_mat)
me_cylinder_001.update()

# ---- objects
ob_apriltag_marker = bpy.data.objects.new('AprilTag_Marker', me_markermesh)
ob_sun = bpy.data.objects.new('Sun', light_sun)
ob_realsense_d415 = bpy.data.objects.new('RealSense_D415', cam_realsense_d415)
ob_plane = bpy.data.objects.new('Plane', me_plane)
ob_bottle_red = bpy.data.objects.new('bottle_red', me_cylinder)
ob_bottle_blue = bpy.data.objects.new('bottle_blue', me_cylinder_001)

# ---- transforms, parenting, visibility, modifiers, constraints
ob_apriltag_marker.location = (0.0, 0.0, 0.0)
ob_sun.location = (1.5, -1.5, 3.0)
ob_sun.rotation_euler = (0.6981, 0.2618, 0.7854)
ob_realsense_d415.location = (-0.08699, -0.7551, 0.3766)
ob_realsense_d415.rotation_euler = (1.111, -9.148e-09, -0.1147)
ob_plane.location = (0.0, 0.0, 0.0)
ob_bottle_red.location = (-0.1208, 0.1879, 0.1205)
ob_bottle_blue.location = (0.1911, 0.1756, 0.1205)

# ---- collection membership
scene.collection.objects.link(ob_apriltag_marker)
scene.collection.objects.link(ob_sun)
scene.collection.objects.link(ob_realsense_d415)
col_collection.objects.link(ob_plane)
col_collection.objects.link(ob_bottle_red)
col_collection.objects.link(ob_bottle_blue)

# ---- scene / render settings (as saved in the file)
scene.frame_start = 1; scene.frame_end = 250; scene.frame_set(1)
scene.render.engine = 'BLENDER_EEVEE_NEXT'
scene.render.resolution_x = 1280
scene.render.resolution_y = 720
scene.render.bake_bias = 0.0
scene.render.bake_samples = 0
scene.render.compositor_device = 'GPU'
scene.eevee.use_volume_custom_range = False
scene.eevee.fast_gi_thickness_near = 0.1
scene.eevee.fast_gi_thickness_far = 0.0
scene.eevee.ray_tracing_options.screen_trace_thickness = 0.1
scene.view_settings.view_transform = 'Standard'
bpy.context.view_layer.update()

# ---- added for rendering (the .blend has no active camera): camera
cam_auto = bpy.data.cameras.new('AutoCamera')
cam_auto.lens = 50.0
cam_auto.sensor_width = 36.0
cam_auto.clip_end = 1000.0
ob_auto_camera = bpy.data.objects.new('AutoCamera', cam_auto)
scene.collection.objects.link(ob_auto_camera)
ob_auto_camera.location = (13.0866, -15.7039, 10.5897)
ob_auto_camera.rotation_euler = (1.09748, -7.21219e-08, 0.694738)
scene.camera = ob_auto_camera
bpy.context.view_layer.update()
